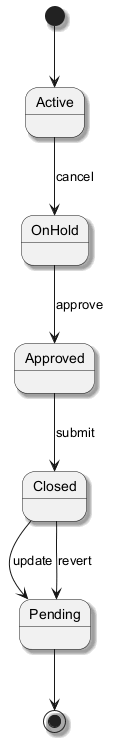

The diagram above was rendered by PlantUML. Its source (embedded in the PNG):
@startuml
skinparam backgroundColor #FFFFFF
skinparam classBackgroundColor #F1F8E9
skinparam classBorderColor #33691E
skinparam shadowing true
[*] --> Active
Active --> OnHold : cancel
OnHold --> Approved : approve
Approved --> Closed : submit
Closed --> Pending : update
Closed --> Pending : revert
Pending --> [*]
@enduml